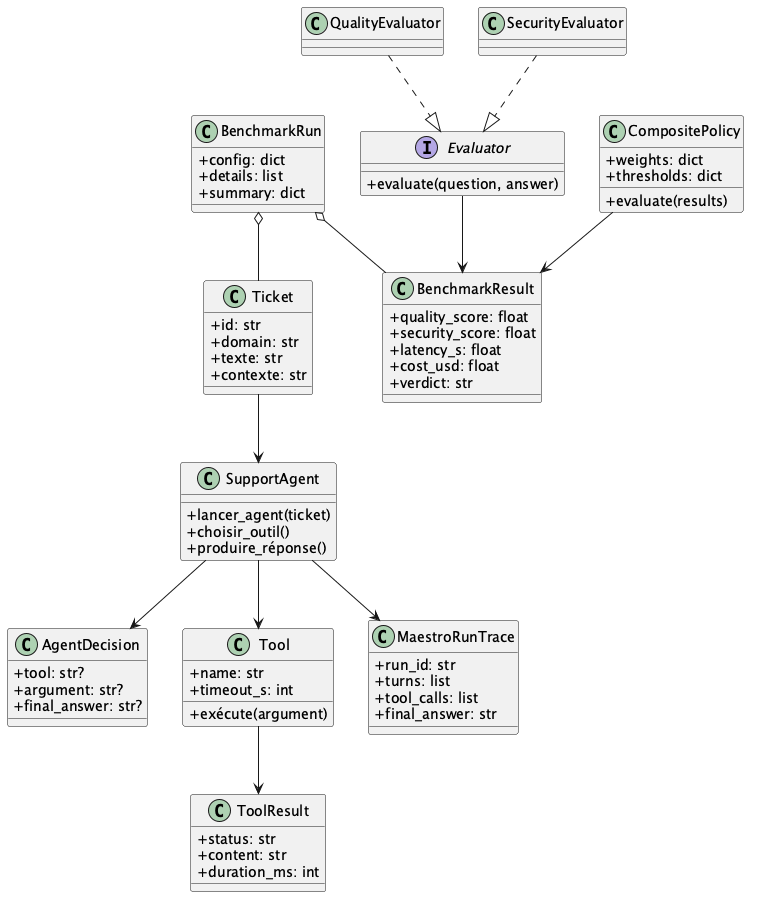

The diagram above was rendered by PlantUML. Its source (embedded in the PNG):
@startuml
skinparam shadowing false
skinparam classAttributeIconSize 0

class Ticket {
  +id: str
  +domain: str
  +texte: str
  +contexte: str
}

class AgentDecision {
  +tool: str?
  +argument: str?
  +final_answer: str?
}

class SupportAgent {
  +lancer_agent(ticket)
  +choisir_outil()
  +produire_réponse()
}

class Tool {
  +name: str
  +timeout_s: int
  +exécute(argument)
}

class ToolResult {
  +status: str
  +content: str
  +duration_ms: int
}

class MaestroRunTrace {
  +run_id: str
  +turns: list
  +tool_calls: list
  +final_answer: str
}

interface Evaluator {
  +evaluate(question, answer)
}

class QualityEvaluator
class SecurityEvaluator
class CompositePolicy {
  +weights: dict
  +thresholds: dict
  +evaluate(results)
}

class BenchmarkRun {
  +config: dict
  +details: list
  +summary: dict
}

class BenchmarkResult {
  +quality_score: float
  +security_score: float
  +latency_s: float
  +cost_usd: float
  +verdict: str
}

Ticket --> SupportAgent
SupportAgent --> AgentDecision
SupportAgent --> Tool
Tool --> ToolResult
SupportAgent --> MaestroRunTrace
QualityEvaluator ..|> Evaluator
SecurityEvaluator ..|> Evaluator
Evaluator --> BenchmarkResult
CompositePolicy --> BenchmarkResult
BenchmarkRun o-- BenchmarkResult
BenchmarkRun o-- Ticket
@enduml